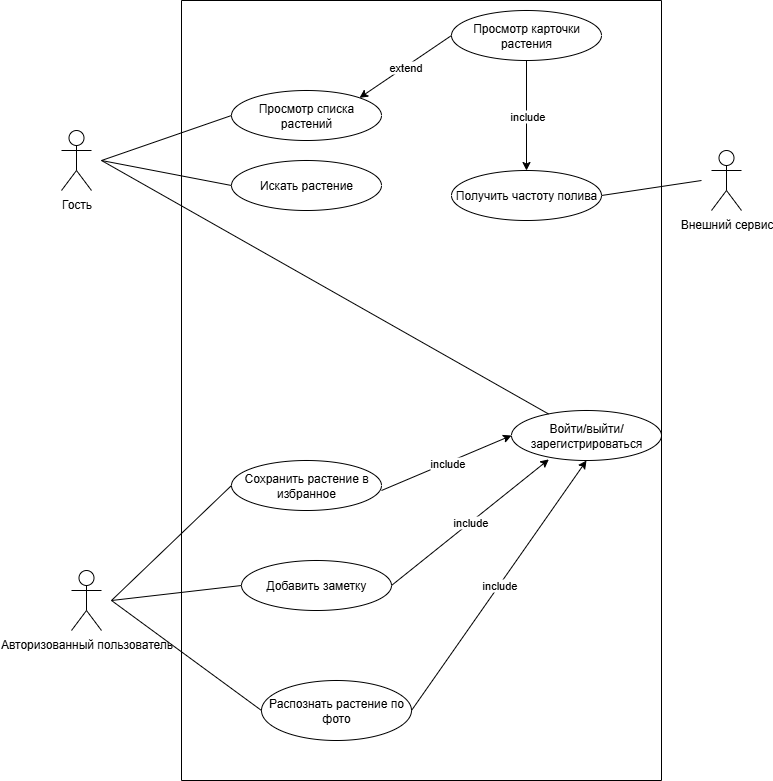

The diagram above was exported from draw.io. Its source (the exported page's mxGraphModel, read from the mxfile embedded in the PNG):
<mxGraphModel dx="2108" dy="562" grid="1" gridSize="10" guides="1" tooltips="1" connect="1" arrows="1" fold="1" page="1" pageScale="1" pageWidth="827" pageHeight="1169" math="0" shadow="0">
  <root>
    <mxCell id="0" />
    <mxCell id="1" parent="0" />
    <mxCell id="TD_lz9mRXmC44wskLV2m-1" value="Гость" style="shape=umlActor;verticalLabelPosition=bottom;verticalAlign=top;html=1;" parent="1" vertex="1">
      <mxGeometry x="-700" y="160" width="30" height="60" as="geometry" />
    </mxCell>
    <mxCell id="TD_lz9mRXmC44wskLV2m-4" value="Авторизованный пользователь" style="shape=umlActor;verticalLabelPosition=bottom;verticalAlign=top;html=1;" parent="1" vertex="1">
      <mxGeometry x="-690" y="600" width="30" height="60" as="geometry" />
    </mxCell>
    <mxCell id="TD_lz9mRXmC44wskLV2m-7" value="Просмотр списка растений" style="ellipse;whiteSpace=wrap;html=1;" parent="1" vertex="1">
      <mxGeometry x="-530" y="120" width="150" height="50" as="geometry" />
    </mxCell>
    <mxCell id="TD_lz9mRXmC44wskLV2m-8" value="Просмотр карточки растения&lt;span style=&quot;color: rgba(0, 0, 0, 0); font-family: monospace; font-size: 0px; text-align: start; text-wrap-mode: nowrap;&quot;&gt;%3CmxGraphModel%3E%3Croot%3E%3CmxCell%20id%3D%220%22%2F%3E%3CmxCell%20id%3D%221%22%20parent%3D%220%22%2F%3E%3CmxCell%20id%3D%222%22%20value%3D%22%D0%9F%D1%80%D0%BE%D1%81%D0%BC%D0%BE%D1%82%D1%80%20%D1%81%D0%BF%D0%B8%D1%81%D0%BA%D0%B0%20%D1%80%D0%B0%D1%81%D1%82%D0%B5%D0%BD%D0%B8%D0%B9%22%20style%3D%22ellipse%3BwhiteSpace%3Dwrap%3Bhtml%3D1%3B%22%20vertex%3D%221%22%20parent%3D%221%22%3E%3CmxGeometry%20x%3D%22-520%22%20y%3D%22150%22%20width%3D%22150%22%20height%3D%2250%22%20as%3D%22geometry%22%2F%3E%3C%2FmxCell%3E%3C%2Froot%3E%3C%2FmxGraphModel%3E&lt;/span&gt;" style="ellipse;whiteSpace=wrap;html=1;" parent="1" vertex="1">
      <mxGeometry x="-310" y="40" width="150" height="50" as="geometry" />
    </mxCell>
    <mxCell id="TD_lz9mRXmC44wskLV2m-9" value="Искать растение" style="ellipse;whiteSpace=wrap;html=1;" parent="1" vertex="1">
      <mxGeometry x="-530" y="190" width="150" height="50" as="geometry" />
    </mxCell>
    <mxCell id="TD_lz9mRXmC44wskLV2m-10" value="Войти/выйти/зарегистрироваться" style="ellipse;whiteSpace=wrap;html=1;" parent="1" vertex="1">
      <mxGeometry x="-250" y="440" width="150" height="50" as="geometry" />
    </mxCell>
    <mxCell id="TD_lz9mRXmC44wskLV2m-11" value="Сохранить растение в избранное" style="ellipse;whiteSpace=wrap;html=1;" parent="1" vertex="1">
      <mxGeometry x="-530" y="490" width="150" height="50" as="geometry" />
    </mxCell>
    <mxCell id="TD_lz9mRXmC44wskLV2m-13" value="Распознать растение по фото" style="ellipse;whiteSpace=wrap;html=1;" parent="1" vertex="1">
      <mxGeometry x="-500" y="710" width="150" height="60" as="geometry" />
    </mxCell>
    <mxCell id="TD_lz9mRXmC44wskLV2m-14" value="Добавить заметку" style="ellipse;whiteSpace=wrap;html=1;" parent="1" vertex="1">
      <mxGeometry x="-520" y="590" width="150" height="50" as="geometry" />
    </mxCell>
    <mxCell id="TD_lz9mRXmC44wskLV2m-35" value="" style="endArrow=none;html=1;rounded=0;entryX=0;entryY=0.5;entryDx=0;entryDy=0;" parent="1" target="TD_lz9mRXmC44wskLV2m-7" edge="1">
      <mxGeometry width="50" height="50" relative="1" as="geometry">
        <mxPoint x="-660" y="190" as="sourcePoint" />
        <mxPoint x="-610" y="140" as="targetPoint" />
      </mxGeometry>
    </mxCell>
    <mxCell id="TD_lz9mRXmC44wskLV2m-37" value="" style="endArrow=none;html=1;rounded=0;entryX=0;entryY=0.5;entryDx=0;entryDy=0;" parent="1" target="TD_lz9mRXmC44wskLV2m-9" edge="1">
      <mxGeometry width="50" height="50" relative="1" as="geometry">
        <mxPoint x="-660" y="190" as="sourcePoint" />
        <mxPoint x="-520" y="275" as="targetPoint" />
      </mxGeometry>
    </mxCell>
    <mxCell id="TD_lz9mRXmC44wskLV2m-38" value="" style="endArrow=none;html=1;rounded=0;entryX=0;entryY=0.5;entryDx=0;entryDy=0;" parent="1" target="TD_lz9mRXmC44wskLV2m-11" edge="1">
      <mxGeometry width="50" height="50" relative="1" as="geometry">
        <mxPoint x="-650" y="630" as="sourcePoint" />
        <mxPoint x="-410" y="615" as="targetPoint" />
      </mxGeometry>
    </mxCell>
    <mxCell id="TD_lz9mRXmC44wskLV2m-40" value="" style="endArrow=none;html=1;rounded=0;entryX=0;entryY=0.5;entryDx=0;entryDy=0;" parent="1" target="TD_lz9mRXmC44wskLV2m-14" edge="1">
      <mxGeometry width="50" height="50" relative="1" as="geometry">
        <mxPoint x="-650" y="630" as="sourcePoint" />
        <mxPoint x="-530" y="670" as="targetPoint" />
      </mxGeometry>
    </mxCell>
    <mxCell id="TD_lz9mRXmC44wskLV2m-41" value="" style="endArrow=none;html=1;rounded=0;entryX=0;entryY=0.5;entryDx=0;entryDy=0;" parent="1" target="TD_lz9mRXmC44wskLV2m-13" edge="1">
      <mxGeometry width="50" height="50" relative="1" as="geometry">
        <mxPoint x="-650" y="630" as="sourcePoint" />
        <mxPoint x="-490" y="665" as="targetPoint" />
      </mxGeometry>
    </mxCell>
    <mxCell id="TD_lz9mRXmC44wskLV2m-43" value="" style="endArrow=classic;html=1;rounded=0;exitX=0;exitY=0.5;exitDx=0;exitDy=0;entryX=1;entryY=0;entryDx=0;entryDy=0;" parent="1" source="TD_lz9mRXmC44wskLV2m-8" target="TD_lz9mRXmC44wskLV2m-7" edge="1">
      <mxGeometry relative="1" as="geometry">
        <mxPoint x="-420" y="170" as="sourcePoint" />
        <mxPoint x="-520" y="210" as="targetPoint" />
      </mxGeometry>
    </mxCell>
    <mxCell id="TD_lz9mRXmC44wskLV2m-44" value="extend" style="edgeLabel;resizable=0;html=1;;align=center;verticalAlign=middle;" parent="TD_lz9mRXmC44wskLV2m-43" connectable="0" vertex="1">
      <mxGeometry relative="1" as="geometry" />
    </mxCell>
    <mxCell id="TD_lz9mRXmC44wskLV2m-46" value="" style="endArrow=classic;html=1;rounded=0;entryX=0;entryY=0.5;entryDx=0;entryDy=0;" parent="1" target="TD_lz9mRXmC44wskLV2m-10" edge="1">
      <mxGeometry relative="1" as="geometry">
        <mxPoint x="-380" y="520" as="sourcePoint" />
        <mxPoint x="-280" y="520" as="targetPoint" />
      </mxGeometry>
    </mxCell>
    <mxCell id="TD_lz9mRXmC44wskLV2m-47" value="include" style="edgeLabel;resizable=0;html=1;;align=center;verticalAlign=middle;" parent="TD_lz9mRXmC44wskLV2m-46" connectable="0" vertex="1">
      <mxGeometry relative="1" as="geometry" />
    </mxCell>
    <mxCell id="TD_lz9mRXmC44wskLV2m-51" value="" style="endArrow=classic;html=1;rounded=0;entryX=0.249;entryY=0.978;entryDx=0;entryDy=0;exitX=1;exitY=0.5;exitDx=0;exitDy=0;entryPerimeter=0;" parent="1" source="TD_lz9mRXmC44wskLV2m-14" target="TD_lz9mRXmC44wskLV2m-10" edge="1">
      <mxGeometry relative="1" as="geometry">
        <mxPoint x="-260" y="670" as="sourcePoint" />
        <mxPoint x="-142" y="740" as="targetPoint" />
      </mxGeometry>
    </mxCell>
    <mxCell id="TD_lz9mRXmC44wskLV2m-52" value="include" style="edgeLabel;resizable=0;html=1;;align=center;verticalAlign=middle;" parent="TD_lz9mRXmC44wskLV2m-51" connectable="0" vertex="1">
      <mxGeometry relative="1" as="geometry" />
    </mxCell>
    <mxCell id="TD_lz9mRXmC44wskLV2m-53" value="" style="endArrow=classic;html=1;rounded=0;entryX=0.5;entryY=1;entryDx=0;entryDy=0;exitX=1;exitY=0.5;exitDx=0;exitDy=0;" parent="1" source="TD_lz9mRXmC44wskLV2m-13" target="TD_lz9mRXmC44wskLV2m-10" edge="1">
      <mxGeometry relative="1" as="geometry">
        <mxPoint x="-310" y="770" as="sourcePoint" />
        <mxPoint x="-160" y="770" as="targetPoint" />
      </mxGeometry>
    </mxCell>
    <mxCell id="TD_lz9mRXmC44wskLV2m-54" value="include" style="edgeLabel;resizable=0;html=1;;align=center;verticalAlign=middle;" parent="TD_lz9mRXmC44wskLV2m-53" connectable="0" vertex="1">
      <mxGeometry relative="1" as="geometry" />
    </mxCell>
    <mxCell id="TD_lz9mRXmC44wskLV2m-57" value="" style="endArrow=none;html=1;rounded=0;" parent="1" target="TD_lz9mRXmC44wskLV2m-10" edge="1">
      <mxGeometry width="50" height="50" relative="1" as="geometry">
        <mxPoint x="-660" y="190" as="sourcePoint" />
        <mxPoint x="-610" y="140" as="targetPoint" />
      </mxGeometry>
    </mxCell>
    <mxCell id="TD_lz9mRXmC44wskLV2m-59" value="Внешний сервис" style="shape=umlActor;verticalLabelPosition=bottom;verticalAlign=top;html=1;" parent="1" vertex="1">
      <mxGeometry x="-50" y="180" width="30" height="60" as="geometry" />
    </mxCell>
    <mxCell id="TD_lz9mRXmC44wskLV2m-61" value="Получить частоту полива" style="ellipse;whiteSpace=wrap;html=1;" parent="1" vertex="1">
      <mxGeometry x="-310" y="200" width="150" height="50" as="geometry" />
    </mxCell>
    <mxCell id="TD_lz9mRXmC44wskLV2m-63" value="" style="endArrow=classic;html=1;rounded=0;entryX=0.5;entryY=0;entryDx=0;entryDy=0;exitX=0.5;exitY=1;exitDx=0;exitDy=0;" parent="1" source="TD_lz9mRXmC44wskLV2m-8" target="TD_lz9mRXmC44wskLV2m-61" edge="1">
      <mxGeometry relative="1" as="geometry">
        <mxPoint x="-240" y="90" as="sourcePoint" />
        <mxPoint x="-110" y="37.5" as="targetPoint" />
      </mxGeometry>
    </mxCell>
    <mxCell id="TD_lz9mRXmC44wskLV2m-64" value="include" style="edgeLabel;resizable=0;html=1;;align=center;verticalAlign=middle;" parent="TD_lz9mRXmC44wskLV2m-63" connectable="0" vertex="1">
      <mxGeometry relative="1" as="geometry" />
    </mxCell>
    <mxCell id="TD_lz9mRXmC44wskLV2m-66" value="" style="endArrow=none;html=1;rounded=0;exitX=1;exitY=0.5;exitDx=0;exitDy=0;" parent="1" source="TD_lz9mRXmC44wskLV2m-61" edge="1">
      <mxGeometry width="50" height="50" relative="1" as="geometry">
        <mxPoint x="-140" y="280" as="sourcePoint" />
        <mxPoint x="-60" y="210" as="targetPoint" />
      </mxGeometry>
    </mxCell>
    <mxCell id="TD_lz9mRXmC44wskLV2m-71" value="" style="swimlane;startSize=0;" parent="1" vertex="1">
      <mxGeometry x="-580" y="30" width="480" height="780" as="geometry">
        <mxRectangle x="-580" y="30" width="50" height="40" as="alternateBounds" />
      </mxGeometry>
    </mxCell>
  </root>
</mxGraphModel>